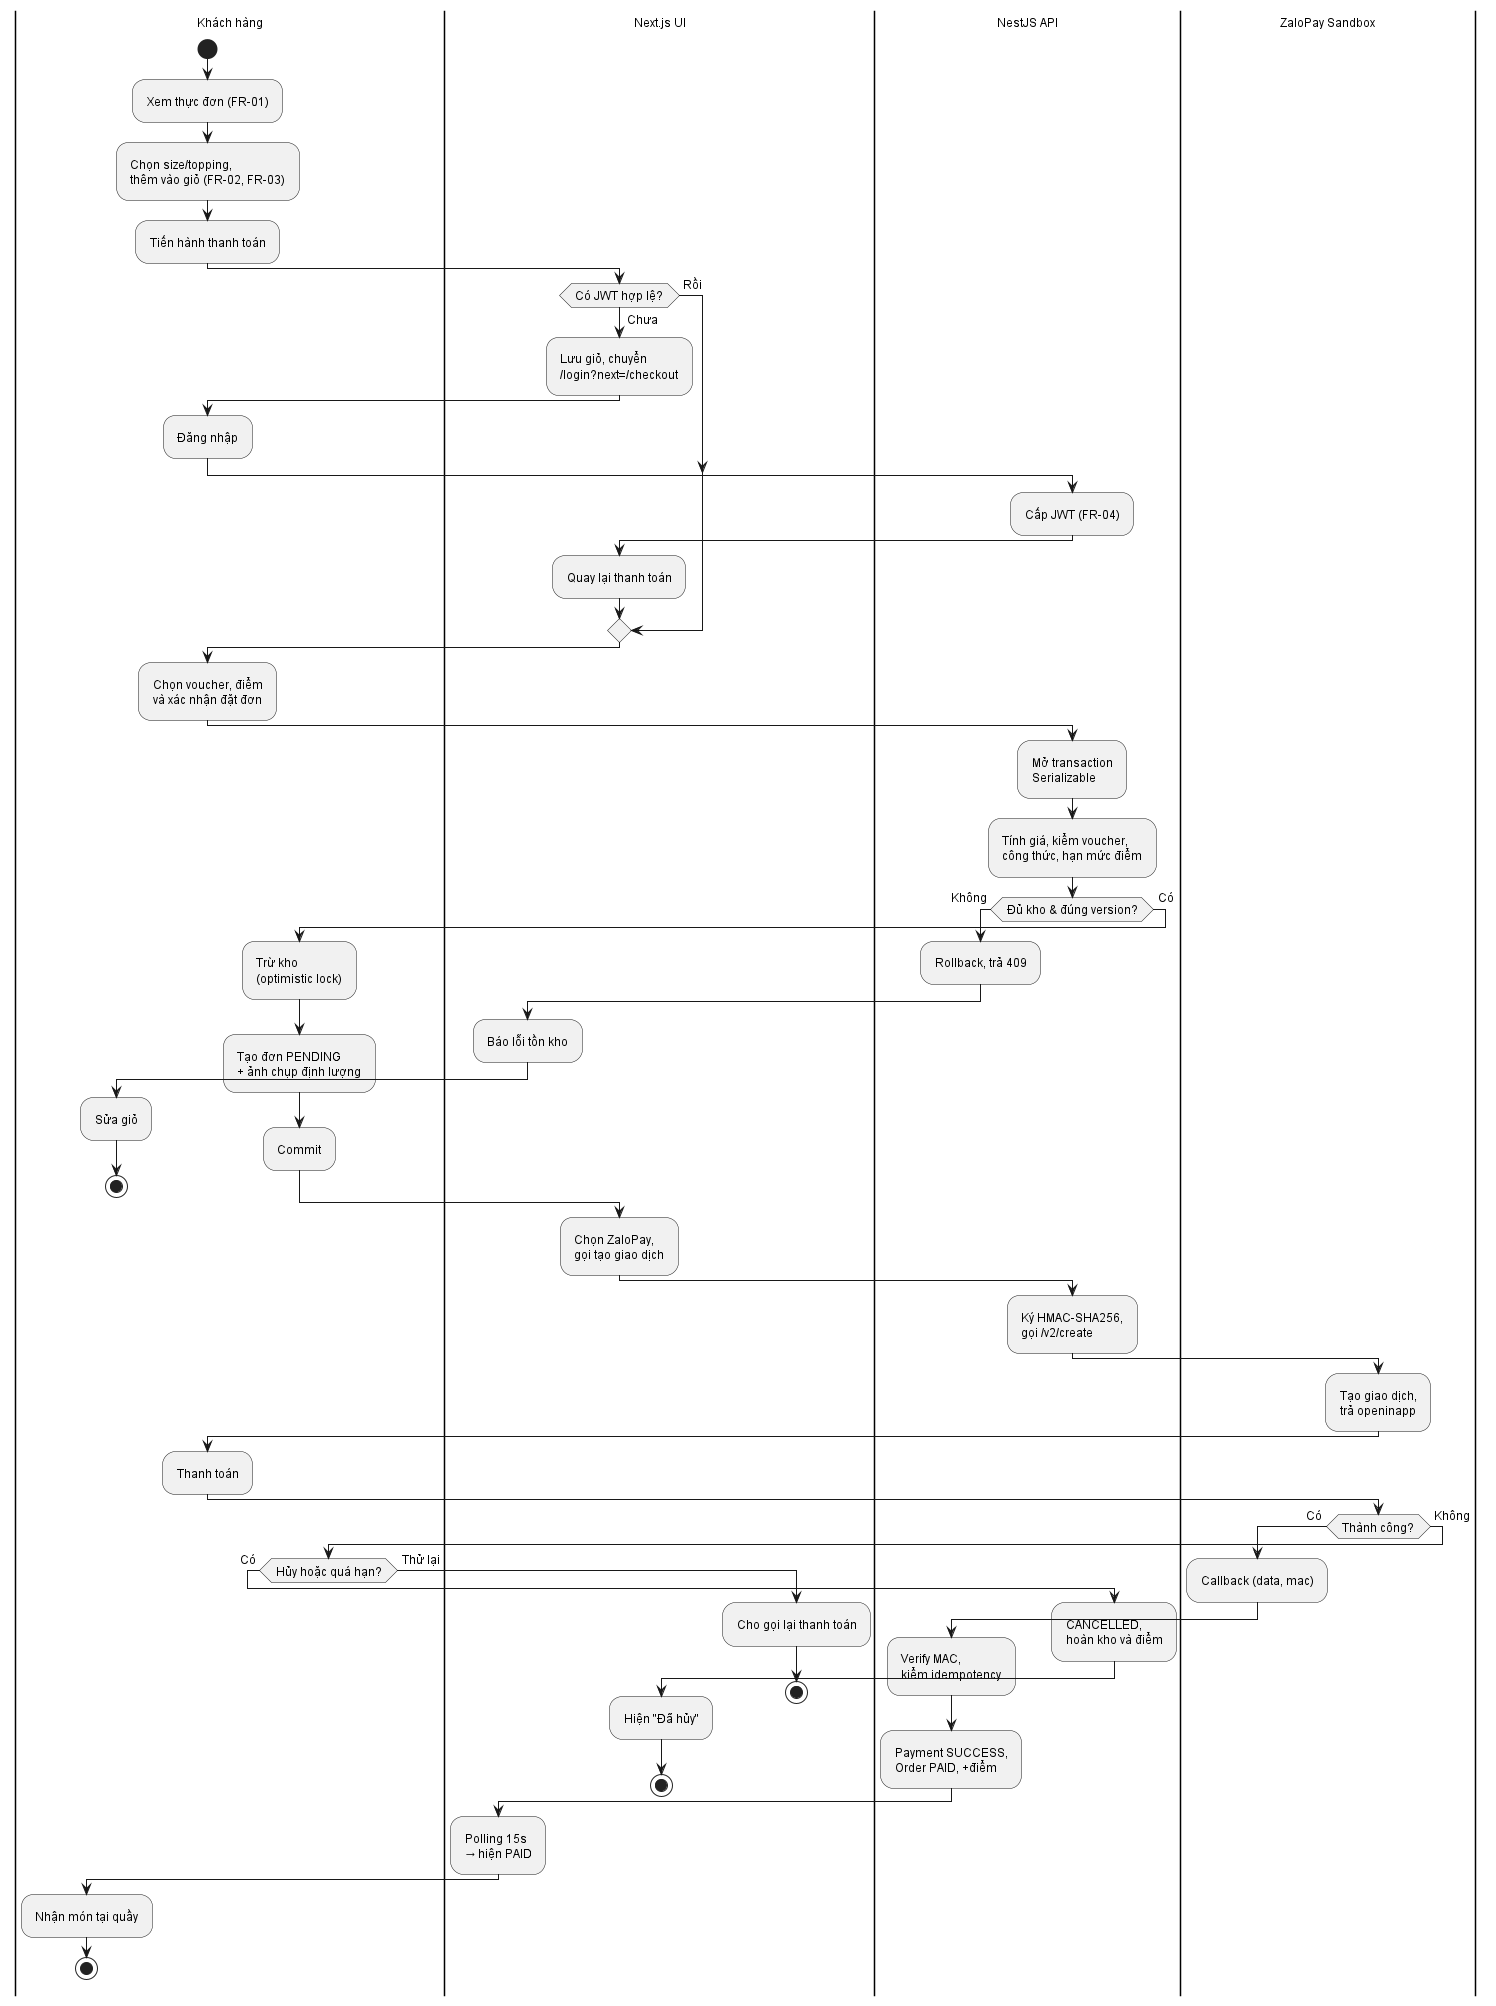

The diagram above was rendered by PlantUML. Its source (embedded in the PNG):
@startuml activity-end-to-end
skinparam defaultFontSize 12
skinparam wrapWidth 170
skinparam padding 4

|Khách hàng|
start
:Xem thực đơn (FR-01);
:Chọn size/topping,\nthêm vào giỏ (FR-02, FR-03);
:Tiến hành thanh toán;

|Next.js UI|
if (Có JWT hợp lệ?) then (Chưa)
  :Lưu giỏ, chuyển\n/login?next=/checkout;
  |Khách hàng|
  :Đăng nhập;
  |NestJS API|
  :Cấp JWT (FR-04);
  |Next.js UI|
  :Quay lại thanh toán;
else (Rồi)
endif

|Khách hàng|
:Chọn voucher, điểm\nvà xác nhận đặt đơn;

|NestJS API|
:Mở transaction\nSerializable;
:Tính giá, kiểm voucher,\ncông thức, hạn mức điểm;
if (Đủ kho & đúng version?) then (Không)
  :Rollback, trả 409;
  |Next.js UI|
  :Báo lỗi tồn kho;
  |Khách hàng|
  :Sửa giỏ;
  stop
else (Có)
  :Trừ kho\n(optimistic lock);
  :Tạo đơn PENDING\n+ ảnh chụp định lượng;
  :Commit;
endif

|Next.js UI|
:Chọn ZaloPay,\ngọi tạo giao dịch;

|NestJS API|
:Ký HMAC-SHA256,\ngọi /v2/create;

|ZaloPay Sandbox|
:Tạo giao dịch,\ntrả openinapp;

|Khách hàng|
:Thanh toán;

|ZaloPay Sandbox|
if (Thành công?) then (Có)
  :Callback (data, mac);
  |NestJS API|
  :Verify MAC,\nkiểm idempotency;
  :Payment SUCCESS,\nOrder PAID, +điểm;
  |Next.js UI|
  :Polling 15s\n→ hiện PAID;
  |Khách hàng|
  :Nhận món tại quầy;
  stop
else (Không)
  |Khách hàng|
  if (Hủy hoặc quá hạn?) then (Có)
    |NestJS API|
    :CANCELLED,\nhoàn kho và điểm;
    |Next.js UI|
    :Hiện "Đã hủy";
    stop
  else (Thử lại)
    |Next.js UI|
    :Cho gọi lại thanh toán;
    stop
  endif
endif
@enduml